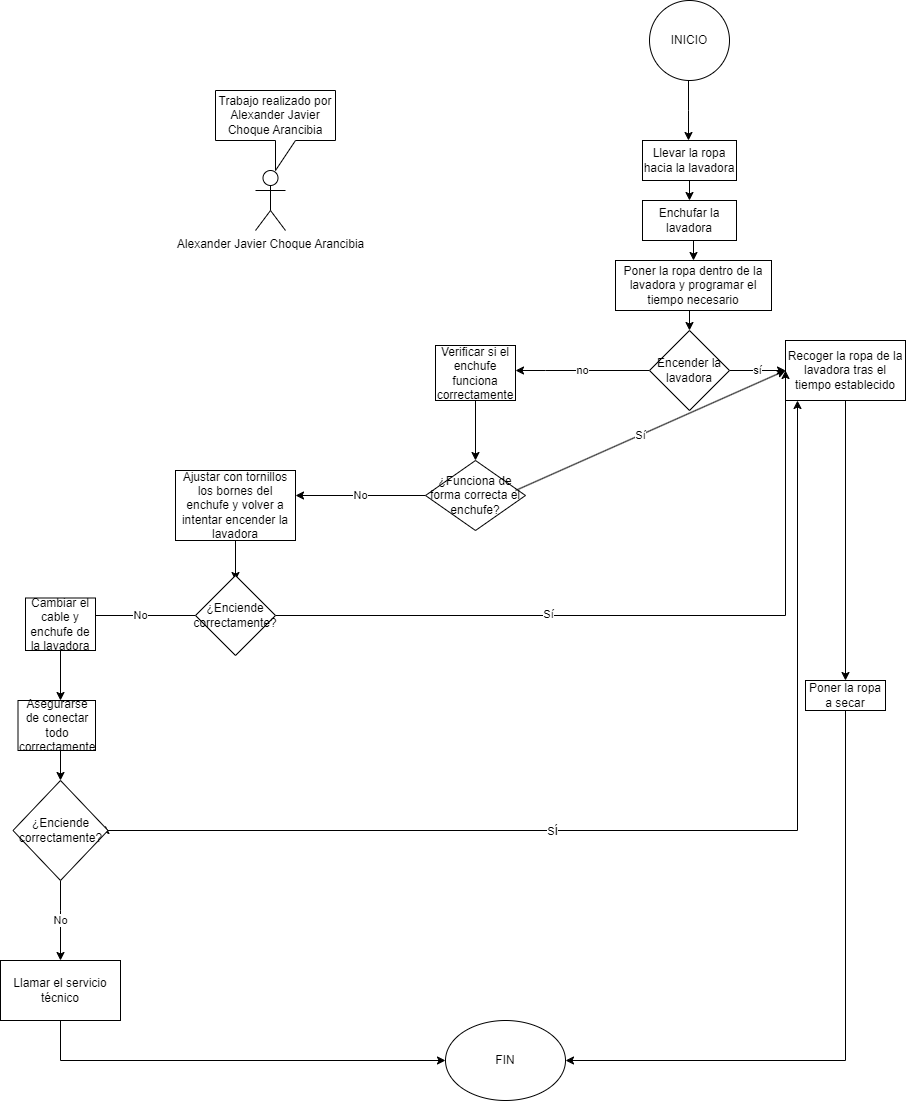

The diagram above was exported from draw.io. Its source (the exported page's mxGraphModel, read from the mxfile embedded in the PNG):
<mxGraphModel dx="2261" dy="739" grid="1" gridSize="10" guides="1" tooltips="1" connect="1" arrows="1" fold="1" page="1" pageScale="1" pageWidth="827" pageHeight="1169" math="0" shadow="0">
  <root>
    <mxCell id="WIyWlLk6GJQsqaUBKTNV-0" />
    <mxCell id="WIyWlLk6GJQsqaUBKTNV-1" parent="WIyWlLk6GJQsqaUBKTNV-0" />
    <mxCell id="7B0AHA9f1ptNjCAO1wWH-1" value="" style="endArrow=classic;html=1;rounded=0;exitX=0.5;exitY=1;exitDx=0;exitDy=0;" edge="1" parent="WIyWlLk6GJQsqaUBKTNV-1">
      <mxGeometry width="50" height="50" relative="1" as="geometry">
        <mxPoint x="413" y="90" as="sourcePoint" />
        <mxPoint x="413" y="150" as="targetPoint" />
        <Array as="points">
          <mxPoint x="413" y="120" />
        </Array>
      </mxGeometry>
    </mxCell>
    <mxCell id="7B0AHA9f1ptNjCAO1wWH-53" style="edgeStyle=orthogonalEdgeStyle;rounded=0;orthogonalLoop=1;jettySize=auto;html=1;exitX=0.5;exitY=1;exitDx=0;exitDy=0;entryX=0.5;entryY=0;entryDx=0;entryDy=0;" edge="1" parent="WIyWlLk6GJQsqaUBKTNV-1" source="7B0AHA9f1ptNjCAO1wWH-2" target="7B0AHA9f1ptNjCAO1wWH-4">
      <mxGeometry relative="1" as="geometry" />
    </mxCell>
    <mxCell id="7B0AHA9f1ptNjCAO1wWH-2" value="Llevar la ropa hacia la lavadora" style="rounded=0;whiteSpace=wrap;html=1;" vertex="1" parent="WIyWlLk6GJQsqaUBKTNV-1">
      <mxGeometry x="367" y="150" width="94" height="40" as="geometry" />
    </mxCell>
    <mxCell id="7B0AHA9f1ptNjCAO1wWH-95" style="edgeStyle=orthogonalEdgeStyle;rounded=0;orthogonalLoop=1;jettySize=auto;html=1;exitX=0.5;exitY=1;exitDx=0;exitDy=0;entryX=0.5;entryY=0;entryDx=0;entryDy=0;" edge="1" parent="WIyWlLk6GJQsqaUBKTNV-1" source="7B0AHA9f1ptNjCAO1wWH-4" target="7B0AHA9f1ptNjCAO1wWH-9">
      <mxGeometry relative="1" as="geometry" />
    </mxCell>
    <mxCell id="7B0AHA9f1ptNjCAO1wWH-4" value="Enchufar la lavadora" style="rounded=0;whiteSpace=wrap;html=1;" vertex="1" parent="WIyWlLk6GJQsqaUBKTNV-1">
      <mxGeometry x="367" y="210" width="94" height="40" as="geometry" />
    </mxCell>
    <mxCell id="7B0AHA9f1ptNjCAO1wWH-55" style="edgeStyle=orthogonalEdgeStyle;rounded=0;orthogonalLoop=1;jettySize=auto;html=1;exitX=0.5;exitY=1;exitDx=0;exitDy=0;entryX=0.5;entryY=0;entryDx=0;entryDy=0;" edge="1" parent="WIyWlLk6GJQsqaUBKTNV-1" source="7B0AHA9f1ptNjCAO1wWH-9" target="7B0AHA9f1ptNjCAO1wWH-11">
      <mxGeometry relative="1" as="geometry" />
    </mxCell>
    <mxCell id="7B0AHA9f1ptNjCAO1wWH-9" value="Poner la ropa dentro de la lavadora y programar el tiempo necesario" style="rounded=0;whiteSpace=wrap;html=1;" vertex="1" parent="WIyWlLk6GJQsqaUBKTNV-1">
      <mxGeometry x="340" y="270" width="156" height="50" as="geometry" />
    </mxCell>
    <mxCell id="7B0AHA9f1ptNjCAO1wWH-20" value="sí&lt;br&gt;" style="edgeStyle=orthogonalEdgeStyle;rounded=0;orthogonalLoop=1;jettySize=auto;html=1;exitX=1;exitY=0.5;exitDx=0;exitDy=0;" edge="1" parent="WIyWlLk6GJQsqaUBKTNV-1" source="7B0AHA9f1ptNjCAO1wWH-11">
      <mxGeometry relative="1" as="geometry">
        <mxPoint x="510" y="380" as="targetPoint" />
      </mxGeometry>
    </mxCell>
    <mxCell id="7B0AHA9f1ptNjCAO1wWH-21" value="no" style="edgeStyle=orthogonalEdgeStyle;rounded=0;orthogonalLoop=1;jettySize=auto;html=1;exitX=0;exitY=0.5;exitDx=0;exitDy=0;" edge="1" parent="WIyWlLk6GJQsqaUBKTNV-1" source="7B0AHA9f1ptNjCAO1wWH-11" target="7B0AHA9f1ptNjCAO1wWH-32">
      <mxGeometry relative="1" as="geometry">
        <mxPoint x="310" y="380" as="targetPoint" />
        <Array as="points">
          <mxPoint x="270" y="380" />
          <mxPoint x="270" y="380" />
        </Array>
      </mxGeometry>
    </mxCell>
    <mxCell id="7B0AHA9f1ptNjCAO1wWH-11" value="Encender la lavadora" style="rhombus;whiteSpace=wrap;html=1;" vertex="1" parent="WIyWlLk6GJQsqaUBKTNV-1">
      <mxGeometry x="374" y="340" width="80" height="80" as="geometry" />
    </mxCell>
    <mxCell id="7B0AHA9f1ptNjCAO1wWH-25" value="INICIO" style="ellipse;whiteSpace=wrap;html=1;aspect=fixed;" vertex="1" parent="WIyWlLk6GJQsqaUBKTNV-1">
      <mxGeometry x="374" y="10" width="80" height="80" as="geometry" />
    </mxCell>
    <mxCell id="7B0AHA9f1ptNjCAO1wWH-28" style="edgeStyle=orthogonalEdgeStyle;rounded=0;orthogonalLoop=1;jettySize=auto;html=1;exitX=0.5;exitY=1;exitDx=0;exitDy=0;entryX=0.5;entryY=0;entryDx=0;entryDy=0;" edge="1" parent="WIyWlLk6GJQsqaUBKTNV-1" source="7B0AHA9f1ptNjCAO1wWH-26" target="7B0AHA9f1ptNjCAO1wWH-29">
      <mxGeometry relative="1" as="geometry">
        <mxPoint x="569.5" y="470" as="targetPoint" />
        <mxPoint x="569.5" y="430" as="sourcePoint" />
        <Array as="points" />
      </mxGeometry>
    </mxCell>
    <mxCell id="7B0AHA9f1ptNjCAO1wWH-26" value="Recoger la ropa de la lavadora tras el tiempo establecido" style="rounded=0;whiteSpace=wrap;html=1;" vertex="1" parent="WIyWlLk6GJQsqaUBKTNV-1">
      <mxGeometry x="510" y="350" width="120" height="60" as="geometry" />
    </mxCell>
    <mxCell id="7B0AHA9f1ptNjCAO1wWH-83" style="edgeStyle=orthogonalEdgeStyle;rounded=0;orthogonalLoop=1;jettySize=auto;html=1;entryX=1;entryY=0.5;entryDx=0;entryDy=0;" edge="1" parent="WIyWlLk6GJQsqaUBKTNV-1" source="7B0AHA9f1ptNjCAO1wWH-29" target="7B0AHA9f1ptNjCAO1wWH-82">
      <mxGeometry relative="1" as="geometry">
        <Array as="points">
          <mxPoint x="570" y="1070" />
        </Array>
      </mxGeometry>
    </mxCell>
    <mxCell id="7B0AHA9f1ptNjCAO1wWH-29" value="Poner la ropa a secar" style="rounded=0;whiteSpace=wrap;html=1;" vertex="1" parent="WIyWlLk6GJQsqaUBKTNV-1">
      <mxGeometry x="530" y="690" width="80" height="30" as="geometry" />
    </mxCell>
    <mxCell id="7B0AHA9f1ptNjCAO1wWH-34" style="edgeStyle=orthogonalEdgeStyle;rounded=0;orthogonalLoop=1;jettySize=auto;html=1;exitX=0.5;exitY=1;exitDx=0;exitDy=0;entryX=0.5;entryY=0;entryDx=0;entryDy=0;" edge="1" parent="WIyWlLk6GJQsqaUBKTNV-1" source="7B0AHA9f1ptNjCAO1wWH-32" target="7B0AHA9f1ptNjCAO1wWH-35">
      <mxGeometry relative="1" as="geometry">
        <mxPoint x="270" y="450" as="targetPoint" />
        <Array as="points" />
      </mxGeometry>
    </mxCell>
    <mxCell id="7B0AHA9f1ptNjCAO1wWH-32" value="Verificar si el enchufe funciona correctamente" style="rounded=0;whiteSpace=wrap;html=1;" vertex="1" parent="WIyWlLk6GJQsqaUBKTNV-1">
      <mxGeometry x="160" y="355" width="80" height="55" as="geometry" />
    </mxCell>
    <mxCell id="7B0AHA9f1ptNjCAO1wWH-49" value="No" style="edgeStyle=orthogonalEdgeStyle;rounded=0;orthogonalLoop=1;jettySize=auto;html=1;" edge="1" parent="WIyWlLk6GJQsqaUBKTNV-1" source="7B0AHA9f1ptNjCAO1wWH-35">
      <mxGeometry relative="1" as="geometry">
        <mxPoint x="20" y="505" as="targetPoint" />
      </mxGeometry>
    </mxCell>
    <mxCell id="7B0AHA9f1ptNjCAO1wWH-35" value="¿Funciona de forma correcta el enchufe?" style="rhombus;whiteSpace=wrap;html=1;" vertex="1" parent="WIyWlLk6GJQsqaUBKTNV-1">
      <mxGeometry x="150" y="470" width="100" height="70" as="geometry" />
    </mxCell>
    <mxCell id="7B0AHA9f1ptNjCAO1wWH-46" value="" style="endArrow=classic;html=1;rounded=0;entryX=0;entryY=0.5;entryDx=0;entryDy=0;" edge="1" parent="WIyWlLk6GJQsqaUBKTNV-1" target="7B0AHA9f1ptNjCAO1wWH-26">
      <mxGeometry width="50" height="50" relative="1" as="geometry">
        <mxPoint x="240" y="500" as="sourcePoint" />
        <mxPoint x="290" y="450" as="targetPoint" />
      </mxGeometry>
    </mxCell>
    <mxCell id="7B0AHA9f1ptNjCAO1wWH-47" value="Sí" style="edgeLabel;html=1;align=center;verticalAlign=middle;resizable=0;points=[];" vertex="1" connectable="0" parent="7B0AHA9f1ptNjCAO1wWH-46">
      <mxGeometry x="-0.0822" relative="1" as="geometry">
        <mxPoint as="offset" />
      </mxGeometry>
    </mxCell>
    <mxCell id="7B0AHA9f1ptNjCAO1wWH-59" style="edgeStyle=orthogonalEdgeStyle;rounded=0;orthogonalLoop=1;jettySize=auto;html=1;exitX=0.5;exitY=1;exitDx=0;exitDy=0;" edge="1" parent="WIyWlLk6GJQsqaUBKTNV-1" source="7B0AHA9f1ptNjCAO1wWH-50">
      <mxGeometry relative="1" as="geometry">
        <mxPoint x="-40" y="590" as="targetPoint" />
      </mxGeometry>
    </mxCell>
    <mxCell id="7B0AHA9f1ptNjCAO1wWH-50" value="Ajustar con tornillos los bornes del enchufe y volver a intentar encender la lavadora" style="rounded=0;whiteSpace=wrap;html=1;" vertex="1" parent="WIyWlLk6GJQsqaUBKTNV-1">
      <mxGeometry x="-100" y="480" width="120" height="70" as="geometry" />
    </mxCell>
    <mxCell id="7B0AHA9f1ptNjCAO1wWH-62" style="edgeStyle=orthogonalEdgeStyle;rounded=0;orthogonalLoop=1;jettySize=auto;html=1;exitX=1;exitY=0.5;exitDx=0;exitDy=0;" edge="1" parent="WIyWlLk6GJQsqaUBKTNV-1" source="7B0AHA9f1ptNjCAO1wWH-60">
      <mxGeometry relative="1" as="geometry">
        <mxPoint x="510" y="380" as="targetPoint" />
      </mxGeometry>
    </mxCell>
    <mxCell id="7B0AHA9f1ptNjCAO1wWH-63" value="Sí" style="edgeLabel;html=1;align=center;verticalAlign=middle;resizable=0;points=[];" vertex="1" connectable="0" parent="7B0AHA9f1ptNjCAO1wWH-62">
      <mxGeometry x="-0.2795" y="2" relative="1" as="geometry">
        <mxPoint as="offset" />
      </mxGeometry>
    </mxCell>
    <mxCell id="7B0AHA9f1ptNjCAO1wWH-65" value="No" style="edgeStyle=orthogonalEdgeStyle;rounded=0;orthogonalLoop=1;jettySize=auto;html=1;exitX=0;exitY=0.5;exitDx=0;exitDy=0;" edge="1" parent="WIyWlLk6GJQsqaUBKTNV-1" source="7B0AHA9f1ptNjCAO1wWH-60">
      <mxGeometry relative="1" as="geometry">
        <mxPoint x="-190" y="625" as="targetPoint" />
        <Array as="points">
          <mxPoint x="-130" y="625" />
          <mxPoint x="-130" y="625" />
        </Array>
      </mxGeometry>
    </mxCell>
    <mxCell id="7B0AHA9f1ptNjCAO1wWH-60" value="¿Enciende correctamente?" style="rhombus;whiteSpace=wrap;html=1;" vertex="1" parent="WIyWlLk6GJQsqaUBKTNV-1">
      <mxGeometry x="-80" y="585" width="80" height="80" as="geometry" />
    </mxCell>
    <mxCell id="7B0AHA9f1ptNjCAO1wWH-68" style="edgeStyle=orthogonalEdgeStyle;rounded=0;orthogonalLoop=1;jettySize=auto;html=1;exitX=0.5;exitY=1;exitDx=0;exitDy=0;" edge="1" parent="WIyWlLk6GJQsqaUBKTNV-1" source="7B0AHA9f1ptNjCAO1wWH-66">
      <mxGeometry relative="1" as="geometry">
        <mxPoint x="-215" y="710" as="targetPoint" />
      </mxGeometry>
    </mxCell>
    <mxCell id="7B0AHA9f1ptNjCAO1wWH-66" value="Cambiar el cable y enchufe de la lavadora" style="rounded=0;whiteSpace=wrap;html=1;" vertex="1" parent="WIyWlLk6GJQsqaUBKTNV-1">
      <mxGeometry x="-250" y="607.5" width="70" height="52.5" as="geometry" />
    </mxCell>
    <mxCell id="7B0AHA9f1ptNjCAO1wWH-73" style="edgeStyle=orthogonalEdgeStyle;rounded=0;orthogonalLoop=1;jettySize=auto;html=1;exitX=0.5;exitY=1;exitDx=0;exitDy=0;entryX=0.5;entryY=0;entryDx=0;entryDy=0;" edge="1" parent="WIyWlLk6GJQsqaUBKTNV-1" source="7B0AHA9f1ptNjCAO1wWH-70" target="7B0AHA9f1ptNjCAO1wWH-72">
      <mxGeometry relative="1" as="geometry" />
    </mxCell>
    <mxCell id="7B0AHA9f1ptNjCAO1wWH-70" value="Asegurarse de conectar todo correctamente" style="rounded=0;whiteSpace=wrap;html=1;" vertex="1" parent="WIyWlLk6GJQsqaUBKTNV-1">
      <mxGeometry x="-257.5" y="710" width="77.5" height="50" as="geometry" />
    </mxCell>
    <mxCell id="7B0AHA9f1ptNjCAO1wWH-76" style="edgeStyle=orthogonalEdgeStyle;rounded=0;orthogonalLoop=1;jettySize=auto;html=1;exitX=1;exitY=0.5;exitDx=0;exitDy=0;" edge="1" parent="WIyWlLk6GJQsqaUBKTNV-1" source="7B0AHA9f1ptNjCAO1wWH-72">
      <mxGeometry relative="1" as="geometry">
        <mxPoint x="-170" y="835" as="targetPoint" />
      </mxGeometry>
    </mxCell>
    <mxCell id="7B0AHA9f1ptNjCAO1wWH-77" style="edgeStyle=orthogonalEdgeStyle;rounded=0;orthogonalLoop=1;jettySize=auto;html=1;entryX=0.1;entryY=1;entryDx=0;entryDy=0;entryPerimeter=0;" edge="1" parent="WIyWlLk6GJQsqaUBKTNV-1" source="7B0AHA9f1ptNjCAO1wWH-72" target="7B0AHA9f1ptNjCAO1wWH-26">
      <mxGeometry relative="1" as="geometry">
        <mxPoint x="530" y="840" as="targetPoint" />
      </mxGeometry>
    </mxCell>
    <mxCell id="7B0AHA9f1ptNjCAO1wWH-78" value="SÍ" style="edgeLabel;html=1;align=center;verticalAlign=middle;resizable=0;points=[];" vertex="1" connectable="0" parent="7B0AHA9f1ptNjCAO1wWH-77">
      <mxGeometry x="-0.2077" y="1" relative="1" as="geometry">
        <mxPoint x="1" y="1" as="offset" />
      </mxGeometry>
    </mxCell>
    <mxCell id="7B0AHA9f1ptNjCAO1wWH-80" value="No" style="edgeStyle=orthogonalEdgeStyle;rounded=0;orthogonalLoop=1;jettySize=auto;html=1;exitX=0.5;exitY=1;exitDx=0;exitDy=0;" edge="1" parent="WIyWlLk6GJQsqaUBKTNV-1" source="7B0AHA9f1ptNjCAO1wWH-72">
      <mxGeometry relative="1" as="geometry">
        <mxPoint x="-215" y="970" as="targetPoint" />
        <Array as="points">
          <mxPoint x="-215" y="920" />
          <mxPoint x="-215" y="920" />
        </Array>
      </mxGeometry>
    </mxCell>
    <mxCell id="7B0AHA9f1ptNjCAO1wWH-72" value="¿Enciende correctamente?" style="rhombus;whiteSpace=wrap;html=1;" vertex="1" parent="WIyWlLk6GJQsqaUBKTNV-1">
      <mxGeometry x="-262.5" y="790" width="95" height="100" as="geometry" />
    </mxCell>
    <mxCell id="7B0AHA9f1ptNjCAO1wWH-84" style="edgeStyle=orthogonalEdgeStyle;rounded=0;orthogonalLoop=1;jettySize=auto;html=1;" edge="1" parent="WIyWlLk6GJQsqaUBKTNV-1" source="7B0AHA9f1ptNjCAO1wWH-81" target="7B0AHA9f1ptNjCAO1wWH-82">
      <mxGeometry relative="1" as="geometry">
        <mxPoint x="-215" y="1060" as="targetPoint" />
        <Array as="points">
          <mxPoint x="-215" y="1070" />
        </Array>
      </mxGeometry>
    </mxCell>
    <mxCell id="7B0AHA9f1ptNjCAO1wWH-81" value="Llamar el servicio técnico" style="rounded=0;whiteSpace=wrap;html=1;" vertex="1" parent="WIyWlLk6GJQsqaUBKTNV-1">
      <mxGeometry x="-275" y="970" width="120" height="60" as="geometry" />
    </mxCell>
    <mxCell id="7B0AHA9f1ptNjCAO1wWH-82" value="FIN" style="ellipse;whiteSpace=wrap;html=1;" vertex="1" parent="WIyWlLk6GJQsqaUBKTNV-1">
      <mxGeometry x="170" y="1030" width="120" height="80" as="geometry" />
    </mxCell>
    <mxCell id="7B0AHA9f1ptNjCAO1wWH-87" value="Trabajo realizado por Alexander Javier Choque Arancibia" style="shape=callout;whiteSpace=wrap;html=1;perimeter=calloutPerimeter;" vertex="1" parent="WIyWlLk6GJQsqaUBKTNV-1">
      <mxGeometry x="-60" y="100" width="120" height="80" as="geometry" />
    </mxCell>
    <mxCell id="7B0AHA9f1ptNjCAO1wWH-88" value="Alexander Javier Choque Arancibia" style="shape=umlActor;verticalLabelPosition=bottom;verticalAlign=top;html=1;outlineConnect=0;" vertex="1" parent="WIyWlLk6GJQsqaUBKTNV-1">
      <mxGeometry x="-20" y="180" width="30" height="60" as="geometry" />
    </mxCell>
  </root>
</mxGraphModel>